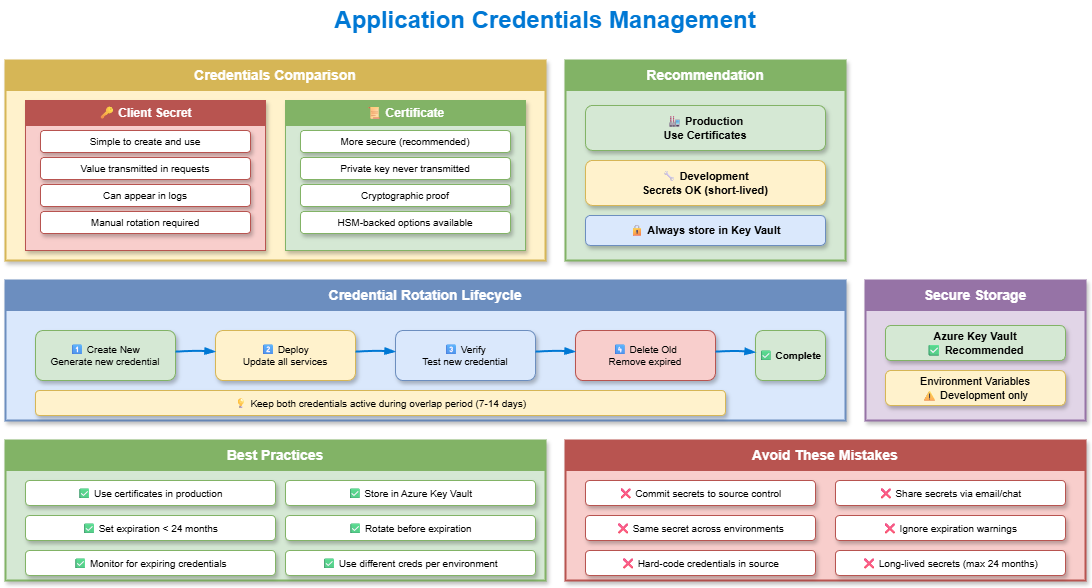

The diagram above was exported from draw.io. Its source (the exported page's mxGraphModel, read from the mxfile embedded in the PNG):
<mxGraphModel dx="886" dy="440" grid="1" gridSize="10" guides="1" tooltips="1" connect="1" arrows="1" fold="1" page="1" pageScale="1" pageWidth="1200" pageHeight="800" math="0" shadow="1">
  <root>
    <mxCell id="0" />
    <mxCell id="1" parent="0" />
    <mxCell id="title" value="Application Credentials Management" style="text;html=1;strokeColor=none;fillColor=none;align=center;verticalAlign=middle;whiteSpace=wrap;rounded=0;fontSize=24;fontStyle=1;fontColor=#0078D4;" parent="1" vertex="1">
      <mxGeometry x="300" y="20" width="600" height="40" as="geometry" />
    </mxCell>
    <mxCell id="compare-box" value="" style="rounded=0;whiteSpace=wrap;html=1;fillColor=#fff2cc;strokeColor=#d6b656;strokeWidth=2;shadow=1;" parent="1" vertex="1">
      <mxGeometry x="60" y="80" width="540" height="200" as="geometry" />
    </mxCell>
    <mxCell id="compare-header" value="Credentials Comparison" style="rounded=0;whiteSpace=wrap;html=1;fillColor=#d6b656;strokeColor=#d6b656;fontColor=#ffffff;fontSize=14;fontStyle=1;" parent="1" vertex="1">
      <mxGeometry x="60" y="80" width="540" height="30" as="geometry" />
    </mxCell>
    <mxCell id="secret-col" value="" style="rounded=0;whiteSpace=wrap;html=1;fillColor=#f8cecc;strokeColor=#b85450;strokeWidth=1;shadow=1;" parent="1" vertex="1">
      <mxGeometry x="80" y="120" width="240" height="150" as="geometry" />
    </mxCell>
    <mxCell id="secret-header" value="🔑 Client Secret" style="rounded=0;whiteSpace=wrap;html=1;fillColor=#b85450;strokeColor=#b85450;fontColor=#ffffff;fontSize=12;fontStyle=1;" parent="1" vertex="1">
      <mxGeometry x="80" y="120" width="240" height="25" as="geometry" />
    </mxCell>
    <mxCell id="secret-item1" value="Simple to create and use" style="rounded=1;whiteSpace=wrap;html=1;fillColor=#ffffff;strokeColor=#b85450;fontSize=10;shadow=1;" parent="1" vertex="1">
      <mxGeometry x="95" y="150" width="210" height="22" as="geometry" />
    </mxCell>
    <mxCell id="secret-item2" value="Value transmitted in requests" style="rounded=1;whiteSpace=wrap;html=1;fillColor=#ffffff;strokeColor=#b85450;fontSize=10;shadow=1;" parent="1" vertex="1">
      <mxGeometry x="95" y="177" width="210" height="22" as="geometry" />
    </mxCell>
    <mxCell id="secret-item3" value="Can appear in logs" style="rounded=1;whiteSpace=wrap;html=1;fillColor=#ffffff;strokeColor=#b85450;fontSize=10;shadow=1;" parent="1" vertex="1">
      <mxGeometry x="95" y="204" width="210" height="22" as="geometry" />
    </mxCell>
    <mxCell id="secret-item4" value="Manual rotation required" style="rounded=1;whiteSpace=wrap;html=1;fillColor=#ffffff;strokeColor=#b85450;fontSize=10;shadow=1;" parent="1" vertex="1">
      <mxGeometry x="95" y="231" width="210" height="22" as="geometry" />
    </mxCell>
    <mxCell id="cert-col" value="" style="rounded=0;whiteSpace=wrap;html=1;fillColor=#d5e8d4;strokeColor=#82b366;strokeWidth=1;shadow=1;" parent="1" vertex="1">
      <mxGeometry x="340" y="120" width="240" height="150" as="geometry" />
    </mxCell>
    <mxCell id="cert-header" value="📜 Certificate" style="rounded=0;whiteSpace=wrap;html=1;fillColor=#82b366;strokeColor=#82b366;fontColor=#ffffff;fontSize=12;fontStyle=1;" parent="1" vertex="1">
      <mxGeometry x="340" y="120" width="240" height="25" as="geometry" />
    </mxCell>
    <mxCell id="cert-item1" value="More secure (recommended)" style="rounded=1;whiteSpace=wrap;html=1;fillColor=#ffffff;strokeColor=#82b366;fontSize=10;shadow=1;" parent="1" vertex="1">
      <mxGeometry x="355" y="150" width="210" height="22" as="geometry" />
    </mxCell>
    <mxCell id="cert-item2" value="Private key never transmitted" style="rounded=1;whiteSpace=wrap;html=1;fillColor=#ffffff;strokeColor=#82b366;fontSize=10;shadow=1;" parent="1" vertex="1">
      <mxGeometry x="355" y="177" width="210" height="22" as="geometry" />
    </mxCell>
    <mxCell id="cert-item3" value="Cryptographic proof" style="rounded=1;whiteSpace=wrap;html=1;fillColor=#ffffff;strokeColor=#82b366;fontSize=10;shadow=1;" parent="1" vertex="1">
      <mxGeometry x="355" y="204" width="210" height="22" as="geometry" />
    </mxCell>
    <mxCell id="cert-item4" value="HSM-backed options available" style="rounded=1;whiteSpace=wrap;html=1;fillColor=#ffffff;strokeColor=#82b366;fontSize=10;shadow=1;" parent="1" vertex="1">
      <mxGeometry x="355" y="231" width="210" height="22" as="geometry" />
    </mxCell>
    <mxCell id="rec-box" value="" style="rounded=0;whiteSpace=wrap;html=1;fillColor=#d5e8d4;strokeColor=#82b366;strokeWidth=2;shadow=1;" parent="1" vertex="1">
      <mxGeometry x="620" y="80" width="280" height="200" as="geometry" />
    </mxCell>
    <mxCell id="rec-header" value="Recommendation" style="rounded=0;whiteSpace=wrap;html=1;fillColor=#82b366;strokeColor=#82b366;fontColor=#ffffff;fontSize=14;fontStyle=1;" parent="1" vertex="1">
      <mxGeometry x="620" y="80" width="280" height="30" as="geometry" />
    </mxCell>
    <mxCell id="rec-prod" value="🏭 Production&#10;Use Certificates" style="rounded=1;whiteSpace=wrap;html=1;fillColor=#d5e8d4;strokeColor=#82b366;fontSize=11;fontStyle=1;shadow=1;" parent="1" vertex="1">
      <mxGeometry x="640" y="125" width="240" height="45" as="geometry" />
    </mxCell>
    <mxCell id="rec-dev" value="🔧 Development&#10;Secrets OK (short-lived)" style="rounded=1;whiteSpace=wrap;html=1;fillColor=#fff2cc;strokeColor=#d6b656;fontSize=11;fontStyle=1;shadow=1;" parent="1" vertex="1">
      <mxGeometry x="640" y="180" width="240" height="45" as="geometry" />
    </mxCell>
    <mxCell id="rec-storage" value="🔒 Always store in Key Vault" style="rounded=1;whiteSpace=wrap;html=1;fillColor=#dae8fc;strokeColor=#6c8ebf;fontSize=11;fontStyle=1;shadow=1;" parent="1" vertex="1">
      <mxGeometry x="640" y="235" width="240" height="30" as="geometry" />
    </mxCell>
    <mxCell id="lifecycle-box" value="" style="rounded=0;whiteSpace=wrap;html=1;fillColor=#dae8fc;strokeColor=#6c8ebf;strokeWidth=2;shadow=1;" parent="1" vertex="1">
      <mxGeometry x="60" y="300" width="840" height="140" as="geometry" />
    </mxCell>
    <mxCell id="lifecycle-header" value="Credential Rotation Lifecycle" style="rounded=0;whiteSpace=wrap;html=1;fillColor=#6c8ebf;strokeColor=#6c8ebf;fontColor=#ffffff;fontSize=14;fontStyle=1;" parent="1" vertex="1">
      <mxGeometry x="60" y="300" width="840" height="30" as="geometry" />
    </mxCell>
    <mxCell id="lc-step1" value="1⃣ Create New&#10;Generate new credential" style="rounded=1;whiteSpace=wrap;html=1;fillColor=#d5e8d4;strokeColor=#82b366;fontSize=10;shadow=1;" parent="1" vertex="1">
      <mxGeometry x="90" y="350" width="140" height="50" as="geometry" />
    </mxCell>
    <mxCell id="lc-step2" value="2⃣ Deploy&#10;Update all services" style="rounded=1;whiteSpace=wrap;html=1;fillColor=#fff2cc;strokeColor=#d6b656;fontSize=10;shadow=1;" parent="1" vertex="1">
      <mxGeometry x="270" y="350" width="140" height="50" as="geometry" />
    </mxCell>
    <mxCell id="lc-step3" value="3⃣ Verify&#10;Test new credential" style="rounded=1;whiteSpace=wrap;html=1;fillColor=#dae8fc;strokeColor=#6c8ebf;fontSize=10;shadow=1;" parent="1" vertex="1">
      <mxGeometry x="450" y="350" width="140" height="50" as="geometry" />
    </mxCell>
    <mxCell id="lc-step4" value="4⃣ Delete Old&#10;Remove expired" style="rounded=1;whiteSpace=wrap;html=1;fillColor=#f8cecc;strokeColor=#b85450;fontSize=10;shadow=1;" parent="1" vertex="1">
      <mxGeometry x="630" y="350" width="140" height="50" as="geometry" />
    </mxCell>
    <mxCell id="lc-step5" value="✅ Complete" style="rounded=1;whiteSpace=wrap;html=1;fillColor=#d5e8d4;strokeColor=#82b366;fontSize=10;fontStyle=1;shadow=1;" parent="1" vertex="1">
      <mxGeometry x="810" y="350" width="70" height="50" as="geometry" />
    </mxCell>
    <mxCell id="lc-arrow1" style="curved=1;endArrow=blockThin;endFill=1;strokeColor=#0078D4;strokeWidth=2;shadow=0;" parent="1" source="lc-step1" target="lc-step2" edge="1">
      <mxGeometry relative="1" as="geometry">
        <Array as="points">
          <mxPoint x="250" y="370" />
        </Array>
      </mxGeometry>
    </mxCell>
    <mxCell id="lc-arrow2" style="curved=1;endArrow=blockThin;endFill=1;strokeColor=#0078D4;strokeWidth=2;shadow=0;" parent="1" source="lc-step2" target="lc-step3" edge="1">
      <mxGeometry relative="1" as="geometry">
        <Array as="points">
          <mxPoint x="430" y="370" />
        </Array>
      </mxGeometry>
    </mxCell>
    <mxCell id="lc-arrow3" style="curved=1;endArrow=blockThin;endFill=1;strokeColor=#0078D4;strokeWidth=2;shadow=0;" parent="1" source="lc-step3" target="lc-step4" edge="1">
      <mxGeometry relative="1" as="geometry">
        <Array as="points">
          <mxPoint x="610" y="370" />
        </Array>
      </mxGeometry>
    </mxCell>
    <mxCell id="lc-arrow4" style="curved=1;endArrow=blockThin;endFill=1;strokeColor=#0078D4;strokeWidth=2;shadow=0;" parent="1" source="lc-step4" target="lc-step5" edge="1">
      <mxGeometry relative="1" as="geometry">
        <Array as="points">
          <mxPoint x="790" y="370" />
        </Array>
      </mxGeometry>
    </mxCell>
    <mxCell id="lc-note" value="💡 Keep both credentials active during overlap period (7-14 days)" style="rounded=1;whiteSpace=wrap;html=1;fillColor=#fff2cc;strokeColor=#d6b656;fontSize=10;shadow=1;" parent="1" vertex="1">
      <mxGeometry x="90" y="410" width="690" height="25" as="geometry" />
    </mxCell>
    <mxCell id="storage-box" value="" style="rounded=0;whiteSpace=wrap;html=1;fillColor=#e1d5e7;strokeColor=#9673a6;strokeWidth=2;shadow=1;" parent="1" vertex="1">
      <mxGeometry x="920" y="300" width="220" height="140" as="geometry" />
    </mxCell>
    <mxCell id="storage-header" value="Secure Storage" style="rounded=0;whiteSpace=wrap;html=1;fillColor=#9673a6;strokeColor=#9673a6;fontColor=#ffffff;fontSize=14;fontStyle=1;" parent="1" vertex="1">
      <mxGeometry x="920" y="300" width="220" height="30" as="geometry" />
    </mxCell>
    <mxCell id="storage-kv" value="Azure Key Vault&#10;✅ Recommended" style="rounded=1;whiteSpace=wrap;html=1;fillColor=#d5e8d4;strokeColor=#82b366;fontSize=11;fontStyle=1;shadow=1;" parent="1" vertex="1">
      <mxGeometry x="940" y="345" width="180" height="35" as="geometry" />
    </mxCell>
    <mxCell id="storage-env" value="Environment Variables&#10;⚠ Development only" style="rounded=1;whiteSpace=wrap;html=1;fillColor=#fff2cc;strokeColor=#d6b656;fontSize=11;shadow=1;" parent="1" vertex="1">
      <mxGeometry x="940" y="390" width="180" height="35" as="geometry" />
    </mxCell>
    <mxCell id="bp-box" value="" style="rounded=0;whiteSpace=wrap;html=1;fillColor=#d5e8d4;strokeColor=#82b366;strokeWidth=2;shadow=1;" parent="1" vertex="1">
      <mxGeometry x="60" y="460" width="540" height="140" as="geometry" />
    </mxCell>
    <mxCell id="bp-header" value="Best Practices" style="rounded=0;whiteSpace=wrap;html=1;fillColor=#82b366;strokeColor=#82b366;fontColor=#ffffff;fontSize=14;fontStyle=1;" parent="1" vertex="1">
      <mxGeometry x="60" y="460" width="540" height="30" as="geometry" />
    </mxCell>
    <mxCell id="bp1" value="✅ Use certificates in production" style="rounded=1;whiteSpace=wrap;html=1;fillColor=#ffffff;strokeColor=#82b366;fontSize=10;shadow=1;" parent="1" vertex="1">
      <mxGeometry x="80" y="500" width="250" height="25" as="geometry" />
    </mxCell>
    <mxCell id="bp2" value="✅ Store in Azure Key Vault" style="rounded=1;whiteSpace=wrap;html=1;fillColor=#ffffff;strokeColor=#82b366;fontSize=10;shadow=1;" parent="1" vertex="1">
      <mxGeometry x="340" y="500" width="250" height="25" as="geometry" />
    </mxCell>
    <mxCell id="bp3" value="✅ Set expiration &lt; 24 months" style="rounded=1;whiteSpace=wrap;html=1;fillColor=#ffffff;strokeColor=#82b366;fontSize=10;shadow=1;" parent="1" vertex="1">
      <mxGeometry x="80" y="535" width="250" height="25" as="geometry" />
    </mxCell>
    <mxCell id="bp4" value="✅ Rotate before expiration" style="rounded=1;whiteSpace=wrap;html=1;fillColor=#ffffff;strokeColor=#82b366;fontSize=10;shadow=1;" parent="1" vertex="1">
      <mxGeometry x="340" y="535" width="250" height="25" as="geometry" />
    </mxCell>
    <mxCell id="bp5" value="✅ Monitor for expiring credentials" style="rounded=1;whiteSpace=wrap;html=1;fillColor=#ffffff;strokeColor=#82b366;fontSize=10;shadow=1;" parent="1" vertex="1">
      <mxGeometry x="80" y="570" width="250" height="25" as="geometry" />
    </mxCell>
    <mxCell id="bp6" value="✅ Use different creds per environment" style="rounded=1;whiteSpace=wrap;html=1;fillColor=#ffffff;strokeColor=#82b366;fontSize=10;shadow=1;" parent="1" vertex="1">
      <mxGeometry x="340" y="570" width="250" height="25" as="geometry" />
    </mxCell>
    <mxCell id="dont-box" value="" style="rounded=0;whiteSpace=wrap;html=1;fillColor=#f8cecc;strokeColor=#b85450;strokeWidth=2;shadow=1;" parent="1" vertex="1">
      <mxGeometry x="620" y="460" width="520" height="140" as="geometry" />
    </mxCell>
    <mxCell id="dont-header" value="Avoid These Mistakes" style="rounded=0;whiteSpace=wrap;html=1;fillColor=#b85450;strokeColor=#b85450;fontColor=#ffffff;fontSize=14;fontStyle=1;" parent="1" vertex="1">
      <mxGeometry x="620" y="460" width="520" height="30" as="geometry" />
    </mxCell>
    <mxCell id="dont1" value="❌ Commit secrets to source control" style="rounded=1;whiteSpace=wrap;html=1;fillColor=#ffffff;strokeColor=#b85450;fontSize=10;shadow=1;" parent="1" vertex="1">
      <mxGeometry x="640" y="500" width="230" height="25" as="geometry" />
    </mxCell>
    <mxCell id="dont2" value="❌ Share secrets via email/chat" style="rounded=1;whiteSpace=wrap;html=1;fillColor=#ffffff;strokeColor=#b85450;fontSize=10;shadow=1;" parent="1" vertex="1">
      <mxGeometry x="890" y="500" width="230" height="25" as="geometry" />
    </mxCell>
    <mxCell id="dont3" value="❌ Same secret across environments" style="rounded=1;whiteSpace=wrap;html=1;fillColor=#ffffff;strokeColor=#b85450;fontSize=10;shadow=1;" parent="1" vertex="1">
      <mxGeometry x="640" y="535" width="230" height="25" as="geometry" />
    </mxCell>
    <mxCell id="dont4" value="❌ Ignore expiration warnings" style="rounded=1;whiteSpace=wrap;html=1;fillColor=#ffffff;strokeColor=#b85450;fontSize=10;shadow=1;" parent="1" vertex="1">
      <mxGeometry x="890" y="535" width="230" height="25" as="geometry" />
    </mxCell>
    <mxCell id="dont5" value="❌ Hard-code credentials in source" style="rounded=1;whiteSpace=wrap;html=1;fillColor=#ffffff;strokeColor=#b85450;fontSize=10;shadow=1;" parent="1" vertex="1">
      <mxGeometry x="640" y="570" width="230" height="25" as="geometry" />
    </mxCell>
    <mxCell id="dont6" value="❌ Long-lived secrets (max 24 months)" style="rounded=1;whiteSpace=wrap;html=1;fillColor=#ffffff;strokeColor=#b85450;fontSize=10;shadow=1;" parent="1" vertex="1">
      <mxGeometry x="890" y="570" width="230" height="25" as="geometry" />
    </mxCell>
  </root>
</mxGraphModel>